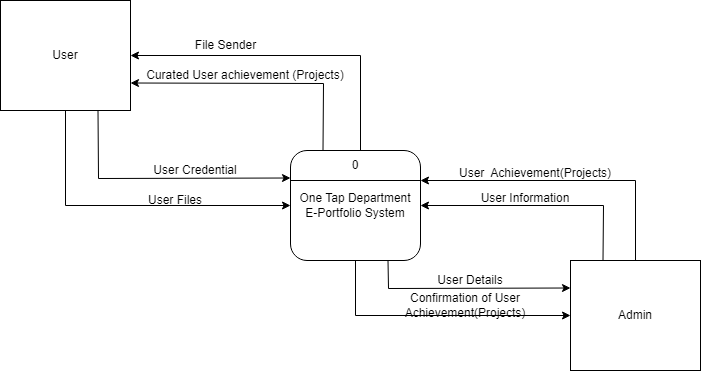

The diagram above was exported from draw.io. Its source (the exported page's mxGraphModel, read from the mxfile embedded in the PNG):
<mxGraphModel dx="1009" dy="550" grid="1" gridSize="10" guides="1" tooltips="1" connect="1" arrows="0" fold="1" page="1" pageScale="1" pageWidth="850" pageHeight="1100" math="0" shadow="0">
  <root>
    <mxCell id="0" />
    <mxCell id="1" parent="0" />
    <mxCell id="SlhINoAeGtkZEMQQhAVc-1" value="User" style="rounded=0;whiteSpace=wrap;html=1;" parent="1" vertex="1">
      <mxGeometry x="50" y="60" width="130" height="110" as="geometry" />
    </mxCell>
    <mxCell id="SlhINoAeGtkZEMQQhAVc-4" value="" style="endArrow=classic;html=1;rounded=0;exitX=0.5;exitY=1;exitDx=0;exitDy=0;entryX=0;entryY=0.5;entryDx=0;entryDy=0;" parent="1" source="SlhINoAeGtkZEMQQhAVc-1" edge="1">
      <mxGeometry width="50" height="50" relative="1" as="geometry">
        <mxPoint x="92.5" y="180" as="sourcePoint" />
        <mxPoint x="340" y="265" as="targetPoint" />
        <Array as="points">
          <mxPoint x="115" y="265" />
        </Array>
      </mxGeometry>
    </mxCell>
    <mxCell id="SlhINoAeGtkZEMQQhAVc-5" value="" style="endArrow=classic;html=1;rounded=0;exitX=0.75;exitY=1;exitDx=0;exitDy=0;entryX=0;entryY=0.25;entryDx=0;entryDy=0;" parent="1" source="SlhINoAeGtkZEMQQhAVc-1" edge="1">
      <mxGeometry width="50" height="50" relative="1" as="geometry">
        <mxPoint x="160" y="210" as="sourcePoint" />
        <mxPoint x="340" y="237.5" as="targetPoint" />
        <Array as="points">
          <mxPoint x="148" y="238" />
        </Array>
      </mxGeometry>
    </mxCell>
    <mxCell id="SlhINoAeGtkZEMQQhAVc-6" value="" style="endArrow=classic;html=1;rounded=0;exitX=0.25;exitY=0;exitDx=0;exitDy=0;entryX=1;entryY=0.75;entryDx=0;entryDy=0;" parent="1" target="SlhINoAeGtkZEMQQhAVc-1" edge="1">
      <mxGeometry width="50" height="50" relative="1" as="geometry">
        <mxPoint x="372.5" y="210" as="sourcePoint" />
        <mxPoint x="567.5" y="152.5" as="targetPoint" />
        <Array as="points">
          <mxPoint x="373" y="143" />
        </Array>
      </mxGeometry>
    </mxCell>
    <mxCell id="SlhINoAeGtkZEMQQhAVc-8" value="Admin" style="rounded=0;whiteSpace=wrap;html=1;" parent="1" vertex="1">
      <mxGeometry x="620" y="320" width="130" height="110" as="geometry" />
    </mxCell>
    <mxCell id="SlhINoAeGtkZEMQQhAVc-10" value="" style="endArrow=classic;html=1;rounded=0;exitX=0.5;exitY=1;exitDx=0;exitDy=0;entryX=0;entryY=0.5;entryDx=0;entryDy=0;" parent="1" target="SlhINoAeGtkZEMQQhAVc-8" edge="1">
      <mxGeometry width="50" height="50" relative="1" as="geometry">
        <mxPoint x="405" y="320" as="sourcePoint" />
        <mxPoint x="620" y="452.5" as="targetPoint" />
        <Array as="points">
          <mxPoint x="405" y="375" />
        </Array>
      </mxGeometry>
    </mxCell>
    <mxCell id="SlhINoAeGtkZEMQQhAVc-11" value="" style="endArrow=classic;html=1;rounded=0;exitX=0.75;exitY=1;exitDx=0;exitDy=0;entryX=0;entryY=0.25;entryDx=0;entryDy=0;" parent="1" target="SlhINoAeGtkZEMQQhAVc-8" edge="1">
      <mxGeometry width="50" height="50" relative="1" as="geometry">
        <mxPoint x="437.5" y="320" as="sourcePoint" />
        <mxPoint x="677.5" y="522.5" as="targetPoint" />
        <Array as="points">
          <mxPoint x="438" y="348" />
        </Array>
      </mxGeometry>
    </mxCell>
    <mxCell id="SlhINoAeGtkZEMQQhAVc-22" value="" style="endArrow=classic;html=1;rounded=0;exitX=0.5;exitY=0;exitDx=0;exitDy=0;entryX=1;entryY=1;entryDx=0;entryDy=0;" parent="1" source="SlhINoAeGtkZEMQQhAVc-8" edge="1">
      <mxGeometry width="50" height="50" relative="1" as="geometry">
        <mxPoint x="600" y="120" as="sourcePoint" />
        <mxPoint x="470" y="240" as="targetPoint" />
        <Array as="points">
          <mxPoint x="685" y="240" />
        </Array>
      </mxGeometry>
    </mxCell>
    <mxCell id="SlhINoAeGtkZEMQQhAVc-24" value="Curated User achievement (Projects)" style="text;html=1;strokeColor=none;fillColor=none;align=center;verticalAlign=middle;whiteSpace=wrap;rounded=0;" parent="1" vertex="1">
      <mxGeometry x="190" y="120" width="210" height="30" as="geometry" />
    </mxCell>
    <mxCell id="SlhINoAeGtkZEMQQhAVc-25" value="User Credential" style="text;html=1;strokeColor=none;fillColor=none;align=center;verticalAlign=middle;whiteSpace=wrap;rounded=0;" parent="1" vertex="1">
      <mxGeometry x="150" y="220" width="190" height="20" as="geometry" />
    </mxCell>
    <mxCell id="SlhINoAeGtkZEMQQhAVc-26" value="User Files" style="text;html=1;strokeColor=none;fillColor=none;align=center;verticalAlign=middle;whiteSpace=wrap;rounded=0;" parent="1" vertex="1">
      <mxGeometry x="130" y="250" width="190" height="20" as="geometry" />
    </mxCell>
    <mxCell id="SlhINoAeGtkZEMQQhAVc-31" value="User&amp;nbsp; Achievement(Projects)" style="text;html=1;strokeColor=none;fillColor=none;align=center;verticalAlign=middle;whiteSpace=wrap;rounded=0;" parent="1" vertex="1">
      <mxGeometry x="490" y="220" width="190" height="25" as="geometry" />
    </mxCell>
    <mxCell id="SlhINoAeGtkZEMQQhAVc-32" value="User Details" style="text;html=1;strokeColor=none;fillColor=none;align=center;verticalAlign=middle;whiteSpace=wrap;rounded=0;" parent="1" vertex="1">
      <mxGeometry x="425" y="330" width="190" height="20" as="geometry" />
    </mxCell>
    <mxCell id="SlhINoAeGtkZEMQQhAVc-35" value="Confirmation of User Achievement(Projects)" style="text;html=1;strokeColor=none;fillColor=none;align=center;verticalAlign=middle;whiteSpace=wrap;rounded=0;" parent="1" vertex="1">
      <mxGeometry x="410" y="350" width="210" height="30" as="geometry" />
    </mxCell>
    <mxCell id="SlhINoAeGtkZEMQQhAVc-37" value="" style="endArrow=classic;html=1;rounded=0;exitX=0.25;exitY=0;exitDx=0;exitDy=0;entryX=1;entryY=0.5;entryDx=0;entryDy=0;" parent="1" source="SlhINoAeGtkZEMQQhAVc-8" edge="1">
      <mxGeometry width="50" height="50" relative="1" as="geometry">
        <mxPoint x="692.5" y="340" as="sourcePoint" />
        <mxPoint x="470" y="265" as="targetPoint" />
        <Array as="points">
          <mxPoint x="653" y="265" />
        </Array>
      </mxGeometry>
    </mxCell>
    <mxCell id="SlhINoAeGtkZEMQQhAVc-39" value="User Information" style="text;html=1;strokeColor=none;fillColor=none;align=center;verticalAlign=middle;whiteSpace=wrap;rounded=0;" parent="1" vertex="1">
      <mxGeometry x="480" y="245" width="190" height="25" as="geometry" />
    </mxCell>
    <mxCell id="TUPrtbUshjI06bjW-6vw-3" value="" style="group" parent="1" connectable="0" vertex="1">
      <mxGeometry x="340" y="210" width="130" height="110" as="geometry" />
    </mxCell>
    <mxCell id="TUPrtbUshjI06bjW-6vw-4" value="Text" style="text;html=1;strokeColor=none;fillColor=none;align=center;verticalAlign=middle;whiteSpace=wrap;rounded=0;" parent="TUPrtbUshjI06bjW-6vw-3" vertex="1">
      <mxGeometry x="35" width="60" height="30" as="geometry" />
    </mxCell>
    <mxCell id="TUPrtbUshjI06bjW-6vw-8" value="" style="group" parent="TUPrtbUshjI06bjW-6vw-3" connectable="0" vertex="1">
      <mxGeometry width="130" height="110" as="geometry" />
    </mxCell>
    <mxCell id="TUPrtbUshjI06bjW-6vw-1" value="One Tap Department&lt;br&gt;E-Portfolio System" style="rounded=1;whiteSpace=wrap;html=1;" parent="TUPrtbUshjI06bjW-6vw-8" vertex="1">
      <mxGeometry width="130" height="110" as="geometry" />
    </mxCell>
    <mxCell id="TUPrtbUshjI06bjW-6vw-2" value="" style="endArrow=none;html=1;rounded=0;" parent="TUPrtbUshjI06bjW-6vw-8" edge="1">
      <mxGeometry width="50" height="50" relative="1" as="geometry">
        <mxPoint y="30" as="sourcePoint" />
        <mxPoint x="130" y="30" as="targetPoint" />
      </mxGeometry>
    </mxCell>
    <mxCell id="TUPrtbUshjI06bjW-6vw-6" value="0" style="text;html=1;strokeColor=none;fillColor=none;align=center;verticalAlign=middle;whiteSpace=wrap;rounded=0;" parent="TUPrtbUshjI06bjW-6vw-8" vertex="1">
      <mxGeometry x="35" width="60" height="30" as="geometry" />
    </mxCell>
    <mxCell id="UKwSynMzVT2VDVyUyeR1-1" style="edgeStyle=orthogonalEdgeStyle;rounded=0;orthogonalLoop=1;jettySize=auto;html=1;entryX=1;entryY=0.5;entryDx=0;entryDy=0;" parent="1" source="TUPrtbUshjI06bjW-6vw-1" target="SlhINoAeGtkZEMQQhAVc-1" edge="1">
      <mxGeometry relative="1" as="geometry">
        <Array as="points">
          <mxPoint x="410" y="115" />
        </Array>
      </mxGeometry>
    </mxCell>
    <mxCell id="UKwSynMzVT2VDVyUyeR1-2" value="File Sender" style="text;html=1;align=center;verticalAlign=middle;resizable=0;points=[];autosize=1;strokeColor=none;fillColor=none;" parent="1" vertex="1">
      <mxGeometry x="235" y="90" width="80" height="30" as="geometry" />
    </mxCell>
  </root>
</mxGraphModel>